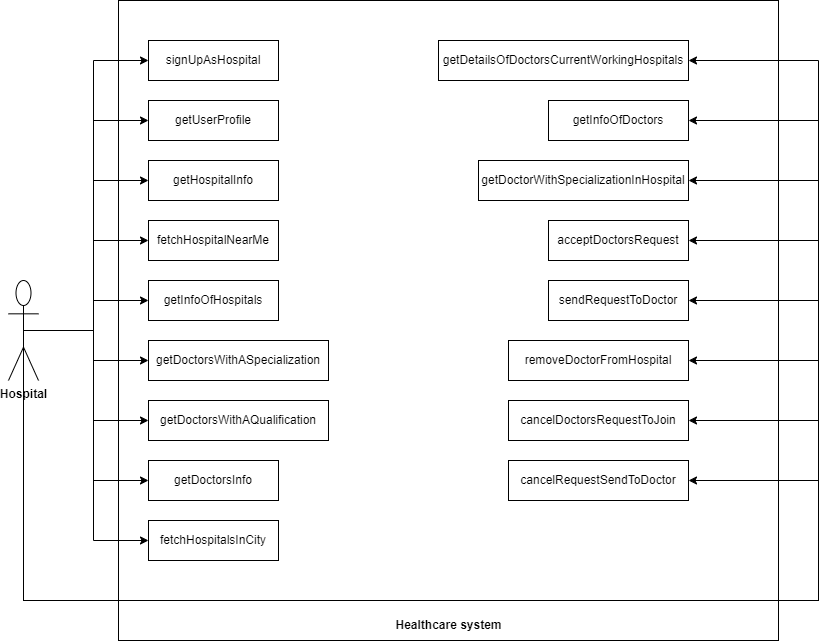

The diagram above was exported from draw.io. Its source (the exported page's mxGraphModel, read from the mxfile embedded in the PNG):
<mxGraphModel dx="1050" dy="545" grid="1" gridSize="10" guides="1" tooltips="1" connect="1" arrows="1" fold="1" page="1" pageScale="1" pageWidth="850" pageHeight="1100" math="0" shadow="0">
  <root>
    <mxCell id="0" />
    <mxCell id="1" parent="0" />
    <mxCell id="ig20QwUorp8lCUx1ORPl-41" value="" style="rounded=0;whiteSpace=wrap;html=1;" vertex="1" parent="1">
      <mxGeometry x="150" width="660" height="640" as="geometry" />
    </mxCell>
    <mxCell id="ig20QwUorp8lCUx1ORPl-42" style="edgeStyle=orthogonalEdgeStyle;rounded=0;orthogonalLoop=1;jettySize=auto;html=1;exitX=0.5;exitY=0.5;exitDx=0;exitDy=0;exitPerimeter=0;entryX=0;entryY=0.5;entryDx=0;entryDy=0;" edge="1" parent="1" source="ig20QwUorp8lCUx1ORPl-60" target="ig20QwUorp8lCUx1ORPl-61">
      <mxGeometry relative="1" as="geometry">
        <Array as="points">
          <mxPoint x="125" y="330" />
          <mxPoint x="125" y="120" />
        </Array>
      </mxGeometry>
    </mxCell>
    <mxCell id="ig20QwUorp8lCUx1ORPl-43" style="edgeStyle=orthogonalEdgeStyle;rounded=0;orthogonalLoop=1;jettySize=auto;html=1;entryX=0;entryY=0.5;entryDx=0;entryDy=0;" edge="1" parent="1" source="ig20QwUorp8lCUx1ORPl-60" target="ig20QwUorp8lCUx1ORPl-62">
      <mxGeometry relative="1" as="geometry" />
    </mxCell>
    <mxCell id="ig20QwUorp8lCUx1ORPl-44" style="edgeStyle=orthogonalEdgeStyle;rounded=0;orthogonalLoop=1;jettySize=auto;html=1;exitX=0.5;exitY=0.5;exitDx=0;exitDy=0;exitPerimeter=0;entryX=0;entryY=0.5;entryDx=0;entryDy=0;" edge="1" parent="1" source="ig20QwUorp8lCUx1ORPl-60" target="ig20QwUorp8lCUx1ORPl-63">
      <mxGeometry relative="1" as="geometry" />
    </mxCell>
    <mxCell id="ig20QwUorp8lCUx1ORPl-45" style="edgeStyle=orthogonalEdgeStyle;rounded=0;orthogonalLoop=1;jettySize=auto;html=1;exitX=0.5;exitY=0.5;exitDx=0;exitDy=0;exitPerimeter=0;entryX=0;entryY=0.5;entryDx=0;entryDy=0;" edge="1" parent="1" source="ig20QwUorp8lCUx1ORPl-60" target="ig20QwUorp8lCUx1ORPl-64">
      <mxGeometry relative="1" as="geometry" />
    </mxCell>
    <mxCell id="ig20QwUorp8lCUx1ORPl-46" style="edgeStyle=orthogonalEdgeStyle;rounded=0;orthogonalLoop=1;jettySize=auto;html=1;exitX=0.5;exitY=0.5;exitDx=0;exitDy=0;exitPerimeter=0;entryX=0;entryY=0.5;entryDx=0;entryDy=0;" edge="1" parent="1" source="ig20QwUorp8lCUx1ORPl-60" target="ig20QwUorp8lCUx1ORPl-65">
      <mxGeometry relative="1" as="geometry" />
    </mxCell>
    <mxCell id="ig20QwUorp8lCUx1ORPl-47" style="edgeStyle=orthogonalEdgeStyle;rounded=0;orthogonalLoop=1;jettySize=auto;html=1;exitX=0.5;exitY=0.5;exitDx=0;exitDy=0;exitPerimeter=0;entryX=0;entryY=0.5;entryDx=0;entryDy=0;" edge="1" parent="1" source="ig20QwUorp8lCUx1ORPl-60" target="ig20QwUorp8lCUx1ORPl-66">
      <mxGeometry relative="1" as="geometry" />
    </mxCell>
    <mxCell id="ig20QwUorp8lCUx1ORPl-48" style="edgeStyle=orthogonalEdgeStyle;rounded=0;orthogonalLoop=1;jettySize=auto;html=1;exitX=0.5;exitY=0.5;exitDx=0;exitDy=0;exitPerimeter=0;entryX=0;entryY=0.5;entryDx=0;entryDy=0;" edge="1" parent="1" source="ig20QwUorp8lCUx1ORPl-60" target="ig20QwUorp8lCUx1ORPl-67">
      <mxGeometry relative="1" as="geometry" />
    </mxCell>
    <mxCell id="ig20QwUorp8lCUx1ORPl-50" style="edgeStyle=orthogonalEdgeStyle;rounded=0;orthogonalLoop=1;jettySize=auto;html=1;exitX=0.5;exitY=0.5;exitDx=0;exitDy=0;exitPerimeter=0;entryX=1;entryY=0.5;entryDx=0;entryDy=0;" edge="1" parent="1" source="ig20QwUorp8lCUx1ORPl-60" target="ig20QwUorp8lCUx1ORPl-69">
      <mxGeometry relative="1" as="geometry">
        <Array as="points">
          <mxPoint x="55" y="600" />
          <mxPoint x="850" y="600" />
          <mxPoint x="850" y="180" />
        </Array>
      </mxGeometry>
    </mxCell>
    <mxCell id="ig20QwUorp8lCUx1ORPl-51" style="edgeStyle=orthogonalEdgeStyle;rounded=0;orthogonalLoop=1;jettySize=auto;html=1;exitX=0.5;exitY=0.5;exitDx=0;exitDy=0;exitPerimeter=0;entryX=1;entryY=0.5;entryDx=0;entryDy=0;" edge="1" parent="1" source="ig20QwUorp8lCUx1ORPl-60" target="ig20QwUorp8lCUx1ORPl-70">
      <mxGeometry relative="1" as="geometry">
        <Array as="points">
          <mxPoint x="55" y="600" />
          <mxPoint x="850" y="600" />
          <mxPoint x="850" y="240" />
        </Array>
      </mxGeometry>
    </mxCell>
    <mxCell id="ig20QwUorp8lCUx1ORPl-53" style="edgeStyle=orthogonalEdgeStyle;rounded=0;orthogonalLoop=1;jettySize=auto;html=1;exitX=0.5;exitY=0.5;exitDx=0;exitDy=0;exitPerimeter=0;entryX=1;entryY=0.5;entryDx=0;entryDy=0;" edge="1" parent="1" source="ig20QwUorp8lCUx1ORPl-60" target="ig20QwUorp8lCUx1ORPl-76">
      <mxGeometry relative="1" as="geometry">
        <Array as="points">
          <mxPoint x="55" y="600" />
          <mxPoint x="850" y="600" />
          <mxPoint x="850" y="480" />
        </Array>
      </mxGeometry>
    </mxCell>
    <mxCell id="ig20QwUorp8lCUx1ORPl-54" style="edgeStyle=orthogonalEdgeStyle;rounded=0;orthogonalLoop=1;jettySize=auto;html=1;exitX=0.5;exitY=0.5;exitDx=0;exitDy=0;exitPerimeter=0;entryX=1;entryY=0.5;entryDx=0;entryDy=0;" edge="1" parent="1" source="ig20QwUorp8lCUx1ORPl-60" target="ig20QwUorp8lCUx1ORPl-75">
      <mxGeometry relative="1" as="geometry">
        <Array as="points">
          <mxPoint x="55" y="600" />
          <mxPoint x="850" y="600" />
          <mxPoint x="850" y="420" />
        </Array>
      </mxGeometry>
    </mxCell>
    <mxCell id="ig20QwUorp8lCUx1ORPl-55" style="edgeStyle=orthogonalEdgeStyle;rounded=0;orthogonalLoop=1;jettySize=auto;html=1;exitX=0.5;exitY=0.5;exitDx=0;exitDy=0;exitPerimeter=0;entryX=1;entryY=0.5;entryDx=0;entryDy=0;" edge="1" parent="1" source="ig20QwUorp8lCUx1ORPl-60" target="ig20QwUorp8lCUx1ORPl-74">
      <mxGeometry relative="1" as="geometry">
        <Array as="points">
          <mxPoint x="55" y="600" />
          <mxPoint x="850" y="600" />
          <mxPoint x="850" y="360" />
        </Array>
      </mxGeometry>
    </mxCell>
    <mxCell id="ig20QwUorp8lCUx1ORPl-56" style="edgeStyle=orthogonalEdgeStyle;rounded=0;orthogonalLoop=1;jettySize=auto;html=1;exitX=0.5;exitY=0.5;exitDx=0;exitDy=0;exitPerimeter=0;entryX=1;entryY=0.5;entryDx=0;entryDy=0;" edge="1" parent="1" source="ig20QwUorp8lCUx1ORPl-60" target="ig20QwUorp8lCUx1ORPl-72">
      <mxGeometry relative="1" as="geometry">
        <Array as="points">
          <mxPoint x="55" y="600" />
          <mxPoint x="850" y="600" />
          <mxPoint x="850" y="300" />
        </Array>
      </mxGeometry>
    </mxCell>
    <mxCell id="ig20QwUorp8lCUx1ORPl-57" style="edgeStyle=orthogonalEdgeStyle;rounded=0;orthogonalLoop=1;jettySize=auto;html=1;exitX=0.5;exitY=0.5;exitDx=0;exitDy=0;exitPerimeter=0;entryX=1;entryY=0.5;entryDx=0;entryDy=0;" edge="1" parent="1" source="ig20QwUorp8lCUx1ORPl-60" target="ig20QwUorp8lCUx1ORPl-68">
      <mxGeometry relative="1" as="geometry">
        <Array as="points">
          <mxPoint x="55" y="600" />
          <mxPoint x="850" y="600" />
          <mxPoint x="850" y="120" />
        </Array>
      </mxGeometry>
    </mxCell>
    <mxCell id="ig20QwUorp8lCUx1ORPl-58" style="edgeStyle=orthogonalEdgeStyle;rounded=0;orthogonalLoop=1;jettySize=auto;html=1;exitX=0.5;exitY=0.5;exitDx=0;exitDy=0;exitPerimeter=0;entryX=0;entryY=0.5;entryDx=0;entryDy=0;" edge="1" parent="1" source="ig20QwUorp8lCUx1ORPl-60" target="ig20QwUorp8lCUx1ORPl-79">
      <mxGeometry relative="1" as="geometry" />
    </mxCell>
    <mxCell id="ig20QwUorp8lCUx1ORPl-59" style="edgeStyle=orthogonalEdgeStyle;rounded=0;orthogonalLoop=1;jettySize=auto;html=1;exitX=0.5;exitY=0.5;exitDx=0;exitDy=0;exitPerimeter=0;entryX=1;entryY=0.5;entryDx=0;entryDy=0;" edge="1" parent="1" source="ig20QwUorp8lCUx1ORPl-60" target="ig20QwUorp8lCUx1ORPl-80">
      <mxGeometry relative="1" as="geometry">
        <Array as="points">
          <mxPoint x="55" y="600" />
          <mxPoint x="850" y="600" />
          <mxPoint x="850" y="60" />
        </Array>
      </mxGeometry>
    </mxCell>
    <mxCell id="ig20QwUorp8lCUx1ORPl-82" style="edgeStyle=orthogonalEdgeStyle;rounded=0;orthogonalLoop=1;jettySize=auto;html=1;exitX=0.5;exitY=0.5;exitDx=0;exitDy=0;exitPerimeter=0;entryX=0;entryY=0.5;entryDx=0;entryDy=0;" edge="1" parent="1" source="ig20QwUorp8lCUx1ORPl-60" target="ig20QwUorp8lCUx1ORPl-81">
      <mxGeometry relative="1" as="geometry" />
    </mxCell>
    <mxCell id="ig20QwUorp8lCUx1ORPl-60" value="&lt;b&gt;Hospital&lt;/b&gt;" style="shape=umlActor;verticalLabelPosition=bottom;verticalAlign=top;html=1;outlineConnect=0;" vertex="1" parent="1">
      <mxGeometry x="40" y="280" width="30" height="100" as="geometry" />
    </mxCell>
    <mxCell id="ig20QwUorp8lCUx1ORPl-61" value="getUserProfile" style="rounded=0;whiteSpace=wrap;html=1;" vertex="1" parent="1">
      <mxGeometry x="180" y="100" width="130" height="40" as="geometry" />
    </mxCell>
    <mxCell id="ig20QwUorp8lCUx1ORPl-62" value="getHospitalInfo" style="rounded=0;whiteSpace=wrap;html=1;" vertex="1" parent="1">
      <mxGeometry x="180" y="160" width="130" height="40" as="geometry" />
    </mxCell>
    <mxCell id="ig20QwUorp8lCUx1ORPl-63" value="fetchHospitalNearMe" style="whiteSpace=wrap;html=1;" vertex="1" parent="1">
      <mxGeometry x="180" y="220" width="130" height="40" as="geometry" />
    </mxCell>
    <mxCell id="ig20QwUorp8lCUx1ORPl-64" value="getInfoOfHospitals" style="whiteSpace=wrap;html=1;" vertex="1" parent="1">
      <mxGeometry x="180" y="280" width="130" height="40" as="geometry" />
    </mxCell>
    <mxCell id="ig20QwUorp8lCUx1ORPl-65" value="getDoctorsWithASpecialization" style="whiteSpace=wrap;html=1;" vertex="1" parent="1">
      <mxGeometry x="180" y="340" width="180" height="40" as="geometry" />
    </mxCell>
    <mxCell id="ig20QwUorp8lCUx1ORPl-66" value="getDoctorsWithAQualification" style="whiteSpace=wrap;html=1;" vertex="1" parent="1">
      <mxGeometry x="180" y="400" width="180" height="40" as="geometry" />
    </mxCell>
    <mxCell id="ig20QwUorp8lCUx1ORPl-67" value="getDoctorsInfo" style="whiteSpace=wrap;html=1;" vertex="1" parent="1">
      <mxGeometry x="180" y="460" width="130" height="40" as="geometry" />
    </mxCell>
    <mxCell id="ig20QwUorp8lCUx1ORPl-68" value="getInfoOfDoctors" style="whiteSpace=wrap;html=1;" vertex="1" parent="1">
      <mxGeometry x="580" y="100" width="140" height="40" as="geometry" />
    </mxCell>
    <mxCell id="ig20QwUorp8lCUx1ORPl-69" value="getDoctorWithSpecializationInHospital" style="whiteSpace=wrap;html=1;" vertex="1" parent="1">
      <mxGeometry x="510" y="160" width="210" height="40" as="geometry" />
    </mxCell>
    <mxCell id="ig20QwUorp8lCUx1ORPl-70" value="acceptDoctorsRequest" style="whiteSpace=wrap;html=1;" vertex="1" parent="1">
      <mxGeometry x="580" y="220" width="140" height="40" as="geometry" />
    </mxCell>
    <mxCell id="ig20QwUorp8lCUx1ORPl-71" style="edgeStyle=orthogonalEdgeStyle;rounded=0;orthogonalLoop=1;jettySize=auto;html=1;exitX=0.5;exitY=1;exitDx=0;exitDy=0;" edge="1" parent="1" source="ig20QwUorp8lCUx1ORPl-68" target="ig20QwUorp8lCUx1ORPl-68">
      <mxGeometry relative="1" as="geometry" />
    </mxCell>
    <mxCell id="ig20QwUorp8lCUx1ORPl-72" value="sendRequestToDoctor" style="whiteSpace=wrap;html=1;" vertex="1" parent="1">
      <mxGeometry x="580" y="280" width="140" height="40" as="geometry" />
    </mxCell>
    <mxCell id="ig20QwUorp8lCUx1ORPl-74" value="removeDoctorFromHospital" style="whiteSpace=wrap;html=1;" vertex="1" parent="1">
      <mxGeometry x="540" y="340" width="180" height="40" as="geometry" />
    </mxCell>
    <mxCell id="ig20QwUorp8lCUx1ORPl-75" value="cancelDoctorsRequestToJoin" style="whiteSpace=wrap;html=1;" vertex="1" parent="1">
      <mxGeometry x="540" y="400" width="180" height="40" as="geometry" />
    </mxCell>
    <mxCell id="ig20QwUorp8lCUx1ORPl-76" value="cancelRequestSendToDoctor" style="whiteSpace=wrap;html=1;" vertex="1" parent="1">
      <mxGeometry x="540" y="460" width="180" height="40" as="geometry" />
    </mxCell>
    <mxCell id="ig20QwUorp8lCUx1ORPl-78" value="&lt;b&gt;Healthcare system&lt;/b&gt;" style="text;html=1;align=center;verticalAlign=middle;resizable=0;points=[];autosize=1;strokeColor=none;fillColor=none;" vertex="1" parent="1">
      <mxGeometry x="415" y="610" width="130" height="30" as="geometry" />
    </mxCell>
    <mxCell id="ig20QwUorp8lCUx1ORPl-79" value="signUpAsHospital" style="whiteSpace=wrap;html=1;" vertex="1" parent="1">
      <mxGeometry x="180" y="40" width="130" height="40" as="geometry" />
    </mxCell>
    <mxCell id="ig20QwUorp8lCUx1ORPl-80" value="getDetailsOfDoctorsCurrentWorkingHospitals" style="whiteSpace=wrap;html=1;" vertex="1" parent="1">
      <mxGeometry x="470" y="40" width="250" height="40" as="geometry" />
    </mxCell>
    <mxCell id="ig20QwUorp8lCUx1ORPl-81" value="fetchHospitalsInCity" style="whiteSpace=wrap;html=1;" vertex="1" parent="1">
      <mxGeometry x="180" y="520" width="130" height="40" as="geometry" />
    </mxCell>
  </root>
</mxGraphModel>